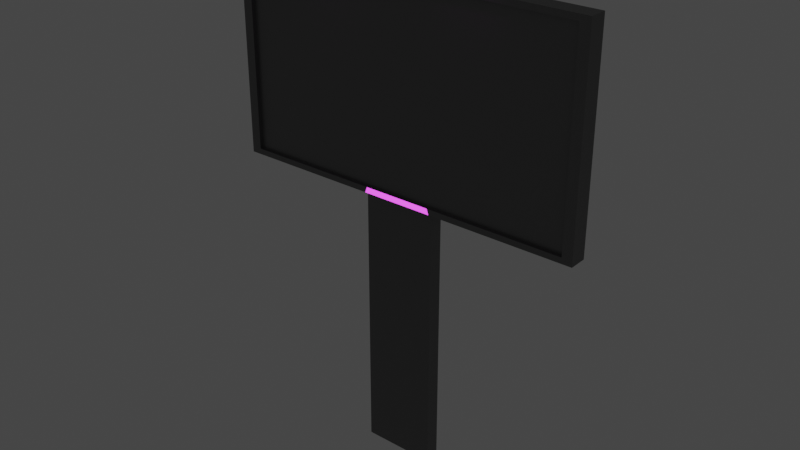 # Source: Billboard.blend  (saved by Blender 3.2.14; exported with 4.5.12 LTS)
import bpy
from mathutils import Matrix  # noqa: F401  (used for matrix-valued properties, if any)

bpy.ops.wm.read_factory_settings(use_empty=True)
scene = bpy.context.scene
scene.name = 'Scene'

# ---- collections
col_collection = bpy.data.collections.new('Collection'); scene.collection.children.link(col_collection)

# ---- materials (node trees are filled in below, after node groups)
mat_material = bpy.data.materials.new('Material')
mat_material.alpha_threshold = 0.0
mat_material.use_transparent_shadow = False
mat_material.line_color = (0.0, 0.0, 0.0, 1.0)
mat_material_001 = bpy.data.materials.new('Material.001')
mat_material_001.use_transparent_shadow = False

# ---- material node trees
mat_material.use_nodes = True; mat_material.node_tree.nodes.clear()
_N = mat_material.node_tree.nodes; _L = mat_material.node_tree.links
n0 = _N.new('ShaderNodeOutputMaterial'); n0.name = 'Material Output'; n0.location = (300, 300)
n1 = _N.new('ShaderNodeBsdfPrincipled'); n1.name = 'Principled BSDF'; n1.location = (10, 300)
n1.distribution = 'GGX'
n1.subsurface_method = 'RANDOM_WALK_SKIN'
n1.inputs[0].default_value = (0.17, 0.17, 0.17, 1.0)
n1.inputs[1].default_value = 0.4862
n1.inputs[2].default_value = 0.4
n1.inputs[3].default_value = 1.45
n1.inputs[27].default_value = (0.0, 0.0, 0.0, 1.0)
n1.inputs[28].default_value = 1.0
_L.new(n1.outputs[0], n0.inputs[0])
n0.is_active_output = True
mat_material_001.use_nodes = True; mat_material_001.node_tree.nodes.clear()
_N = mat_material_001.node_tree.nodes; _L = mat_material_001.node_tree.links
n0 = _N.new('ShaderNodeBsdfPrincipled'); n0.name = 'Principled BSDF'; n0.location = (10, 300)
n0.distribution = 'GGX'
n0.subsurface_method = 'RANDOM_WALK_SKIN'
n0.inputs[0].default_value = (0.8164, 0.2197, 1.0, 1.0)
n0.inputs[3].default_value = 1.45
n0.inputs[27].default_value = (0.8862, 0.0705, 1.0, 1.0)
n0.inputs[28].default_value = 2.0
n1 = _N.new('ShaderNodeOutputMaterial'); n1.name = 'Material Output'; n1.location = (300, 300)
_L.new(n0.outputs[0], n1.inputs[0])
n1.is_active_output = True

# ---- world
world_world = bpy.data.worlds.new('World'); scene.world = world_world
world_world.use_nodes = True; world_world.node_tree.nodes.clear()
_N = world_world.node_tree.nodes; _L = world_world.node_tree.links
n0 = _N.new('ShaderNodeOutputWorld'); n0.name = 'World Output'; n0.location = (300, 300)
n1 = _N.new('ShaderNodeBackground'); n1.name = 'Background'; n1.location = (10, 300)
n1.inputs[0].default_value = (0.05088, 0.05088, 0.05088, 1.0)
_L.new(n1.outputs[0], n0.inputs[0])
n0.is_active_output = True
world_world.color = (0.05088, 0.05088, 0.05088)
world_world.use_sun_shadow = False
world_world.sun_shadow_jitter_overblur = 0.0

# ---- meshes
me_cube = bpy.data.meshes.new('Cube')
me_cube.from_pydata([(1.0, 1.0, 1.0), (1.0, 1.0, -1.0), (0.9444, -1.0, 0.9444), (0.9444, -1.0, -0.9444), (-1.0, 1.0, 1.0), (-1.0, 1.0, -1.0), (-0.9444, -1.0, 0.9444), (-0.9444, -1.0, -0.9444), (-1.0, -1.0, -1.0), (-1.0, -1.0, 1.0), (1.0, -1.0, 1.0), (1.0, -1.0, -1.0), (-1.0, -1.499, -1.0), (-1.0, -1.499, 1.0), (1.0, -1.499, 1.0), (1.0, -1.499, -1.0), (-0.9444, -1.499, -0.9444), (-0.9444, -1.499, 0.9444), (0.9444, -1.499, 0.9444), (0.9444, -1.499, -0.9444), (0.6, 1.0, -1.0), (0.2, 1.0, -1.0), (-0.2, 1.0, -1.0), (-0.6, 1.0, -1.0), (0.5372, -0.9372, 1.0), (0.2628, -0.9372, 1.0), (-0.2628, -0.9372, 1.0), (-0.5372, -0.9372, 1.0), (-0.6, -1.0, -1.0), (-0.2, -1.0, -1.0), (0.2, -1.0, -1.0), (0.6, -1.0, -1.0), (-0.5372, 0.9372, 1.0), (-0.2628, 0.9372, 1.0), (0.2628, 0.9372, 1.0), (0.5372, 0.9372, 1.0), (0.5666, -1.0, 0.9444), (0.1889, -1.0, 0.9444), (-0.1889, -1.0, 0.9444), (-0.5666, -1.0, 0.9444), (-0.5666, -1.0, -0.9444), (-0.1889, -1.0, -0.9444), (0.1889, -1.0, -0.9444), (0.5666, -1.0, -0.9444), (0.6, -1.499, 1.0), (0.2, -1.499, 1.0), (-0.2, -1.499, 1.0), (-0.6, -1.499, 1.0), (-0.6, -1.499, -1.0), (-0.2, -1.499, -1.0), (0.2, -1.499, -1.0), (0.6, -1.499, -1.0), (0.5666, -1.499, 0.9444), (0.1889, -1.499, 0.9444), (-0.1889, -1.499, 0.9444), (-0.5666, -1.499, 0.9444), (-0.5666, -1.499, -0.9444), (-0.1889, -1.499, -0.9444), (0.1889, -1.499, -0.9444), (0.5666, -1.499, -0.9444), (0.2, 1.0, -3.652), (-0.2, 1.0, -3.652), (-0.2, -1.0, -3.652), (0.2, -1.0, -3.652), (0.6, -1.0, 1.0), (0.2, -1.0, 1.0), (-0.2, -1.0, 1.0), (-0.6, -1.0, 1.0), (-0.6, 1.0, 1.0), (-0.2, 1.0, 1.0), (0.2, 1.0, 1.0), (0.6, 1.0, 1.0), (0.5304, -1.957, 1.074), (0.2559, -1.957, 1.074), (-0.2696, -1.957, 1.074), (-0.5441, -1.957, 1.074), (-0.5441, -0.08285, 1.074), (-0.2696, -0.08285, 1.074), (0.2559, -0.08285, 1.074), (0.5304, -0.08285, 1.074), (0.4921, -2.482, 1.125), (0.2978, -2.482, 1.125), (-0.3067, -2.488, 1.124), (-0.5035, -2.488, 1.124), (-0.5035, -1.55, 1.192), (-0.3067, -1.55, 1.192), (0.2978, -1.556, 1.191), (0.4921, -1.556, 1.191)], [], [(68, 4, 9, 67), (8, 9, 4, 5), (20, 1, 11, 31), (1, 0, 10, 11), (20, 71, 0, 1), (31, 11, 15, 51), (7, 6, 17, 16), (9, 8, 12, 13), (36, 2, 18, 52), (16, 17, 13, 12), (18, 19, 15, 14), (52, 18, 14, 44), (56, 16, 12, 48), (67, 9, 13, 47), (40, 7, 16, 56), (11, 10, 14, 15), (2, 3, 19, 18), (3, 43, 59, 19), (43, 42, 58, 59), (42, 41, 57, 58), (41, 40, 56, 57), (10, 64, 44, 14), (64, 65, 45, 44), (65, 66, 46, 45), (66, 67, 47, 46), (19, 59, 51, 15), (59, 58, 50, 51), (58, 57, 49, 50), (57, 56, 48, 49), (17, 55, 47, 13), (55, 54, 46, 47), (54, 53, 45, 46), (53, 52, 44, 45), (6, 39, 55, 17), (39, 38, 54, 55), (38, 37, 53, 54), (37, 36, 52, 53), (8, 28, 48, 12), (28, 29, 49, 48), (29, 30, 50, 49), (30, 31, 51, 50), (5, 4, 68, 23), (23, 68, 69, 22), (22, 69, 70, 21), (21, 70, 71, 20), (5, 23, 28, 8), (23, 22, 29, 28), (30, 29, 62, 63), (21, 20, 31, 30), (36, 37, 38, 39, 6, 7, 40, 41, 42, 43, 3, 2), (0, 71, 64, 10), (24, 35, 79, 72), (70, 69, 66, 65), (26, 33, 77, 74), (61, 60, 63, 62), (21, 30, 63, 60), (22, 21, 60, 61), (29, 22, 61, 62), (24, 25, 65, 64), (26, 27, 67, 66), (32, 33, 69, 68), (34, 35, 71, 70), (35, 24, 64, 71), (25, 34, 70, 65), (33, 26, 66, 69), (27, 32, 68, 67), (75, 74, 82, 83), (79, 78, 86, 87), (33, 32, 76, 77), (25, 24, 72, 73), (32, 27, 75, 76), (34, 25, 73, 78), (35, 34, 78, 79), (27, 26, 74, 75), (87, 86, 81, 80), (85, 84, 83, 82), (74, 77, 85, 82), (72, 79, 87, 80), (77, 76, 84, 85), (73, 72, 80, 81), (76, 75, 83, 84), (78, 73, 81, 86)])
me_cube.polygons.foreach_set('material_index', [0, 0, 0, 0, 0, 0, 0, 0, 0, 0, 0, 0, 0, 0, 0, 0, 0, 0, 0, 0, 0, 0, 0, 0, 0, 0, 0, 1, 0, 0, 0, 0, 0, 0, 0, 0, 0, 0, 0, 0, 0, 0, 0, 0, 0, 0, 0, 0, 0, 0, 0, 0, 0, 0, 0, 0, 0, 0, 0, 0, 0, 0, 0, 0, 0, 0, 1, 0, 0, 0, 0, 0, 0, 0, 0, 0, 0, 0, 0, 1, 0, 0])
_uv = me_cube.uv_layers.new(name='UVMap')
_uv.uv.foreach_set('vector', [0.825, 0.5, 0.875, 0.5, 0.875, 0.75, 0.825, 0.75, 0.375, 0.0, 0.625, 0.0, 0.625, 0.25, 0.375, 0.25, 0.325, 0.5, 0.375, 0.5, 0.375, 0.75, 0.325, 0.75, 0.375, 0.5, 0.625, 0.5, 0.625, 0.75, 0.375, 0.75, 0.375, 0.45, 0.625, 0.45, 0.625, 0.5, 0.375, 0.5, 0.325, 0.75, 0.375, 0.75, 0.375, 0.75, 0.325, 0.75, 0.382, 0.993, 0.618, 0.993, 0.618, 0.993, 0.382, 0.993, 0.625, 0.0, 0.375, 0.0, 0.375, 0.0, 0.625, 0.0, 0.618, 0.8042, 0.618, 0.757, 0.618, 0.757, 0.618, 0.8042, 0.382, 0.993, 0.618, 0.993, 0.625, 1.0, 0.375, 1.0, 0.618, 0.757, 0.382, 0.757, 0.375, 0.75, 0.625, 0.75, 0.618, 0.8042, 0.618, 0.757, 0.625, 0.75, 0.625, 0.8, 0.382, 0.9458, 0.382, 0.993, 0.375, 1.0, 0.375, 0.95, 0.825, 0.75, 0.875, 0.75, 0.875, 0.75, 0.825, 0.75, 0.382, 0.9458, 0.382, 0.993, 0.382, 0.993, 0.382, 0.9458, 0.375, 0.75, 0.625, 0.75, 0.625, 0.75, 0.375, 0.75, 0.618, 0.757, 0.382, 0.757, 0.382, 0.757, 0.618, 0.757, 0.382, 0.757, 0.382, 0.8042, 0.382, 0.8042, 0.382, 0.757, 0.382, 0.8042, 0.382, 0.8514, 0.382, 0.8514, 0.382, 0.8042, 0.382, 0.8514, 0.382, 0.8986, 0.382, 0.8986, 0.382, 0.8514, 0.382, 0.8986, 0.382, 0.9458, 0.382, 0.9458, 0.382, 0.8986, 0.625, 0.75, 0.675, 0.75, 0.675, 0.75, 0.625, 0.75, 0.675, 0.75, 0.725, 0.75, 0.725, 0.75, 0.675, 0.75, 0.725, 0.75, 0.775, 0.75, 0.775, 0.75, 0.725, 0.75, 0.775, 0.75, 0.825, 0.75, 0.825, 0.75, 0.775, 0.75, 0.382, 0.757, 0.382, 0.8042, 0.375, 0.8, 0.375, 0.75, 0.382, 0.8042, 0.382, 0.8514, 0.375, 0.85, 0.375, 0.8, 0.382, 0.8514, 0.382, 0.8986, 0.375, 0.9, 0.375, 0.85, 0.382, 0.8986, 0.382, 0.9458, 0.375, 0.95, 0.375, 0.9, 0.618, 0.993, 0.618, 0.9458, 0.625, 0.95, 0.625, 1.0, 0.618, 0.9458, 0.618, 0.8986, 0.625, 0.9, 0.625, 0.95, 0.618, 0.8986, 0.618, 0.8514, 0.625, 0.85, 0.625, 0.9, 0.618, 0.8514, 0.618, 0.8042, 0.625, 0.8, 0.625, 0.85, 0.618, 0.993, 0.618, 0.9458, 0.618, 0.9458, 0.618, 0.993, 0.618, 0.9458, 0.618, 0.8986, 0.618, 0.8986, 0.618, 0.9458, 0.618, 0.8986, 0.618, 0.8514, 0.618, 0.8514, 0.618, 0.8986, 0.618, 0.8514, 0.618, 0.8042, 0.618, 0.8042, 0.618, 0.8514, 0.125, 0.75, 0.175, 0.75, 0.175, 0.75, 0.125, 0.75, 0.175, 0.75, 0.225, 0.75, 0.225, 0.75, 0.175, 0.75, 0.225, 0.75, 0.275, 0.75, 0.275, 0.75, 0.225, 0.75, 0.275, 0.75, 0.325, 0.75, 0.325, 0.75, 0.275, 0.75, 0.375, 0.25, 0.625, 0.25, 0.625, 0.3, 0.375, 0.3, 0.375, 0.3, 0.625, 0.3, 0.625, 0.35, 0.375, 0.35, 0.375, 0.35, 0.625, 0.35, 0.625, 0.4, 0.375, 0.4, 0.375, 0.4, 0.625, 0.4, 0.625, 0.45, 0.375, 0.45, 0.125, 0.5, 0.175, 0.5, 0.175, 0.75, 0.125, 0.75, 0.175, 0.5, 0.225, 0.5, 0.225, 0.75, 0.175, 0.75, 0.275, 0.75, 0.225, 0.75, 0.225, 0.75, 0.275, 0.75, 0.275, 0.5, 0.325, 0.5, 0.325, 0.75, 0.275, 0.75, 0.618, 0.8042, 0.618, 0.8514, 0.618, 0.8986, 0.618, 0.9458, 0.618, 0.993, 0.382, 0.993, 0.382, 0.9458, 0.382, 0.8986, 0.382, 0.8514, 0.382, 0.8042, 0.382, 0.757, 0.618, 0.757, 0.625, 0.5, 0.675, 0.5, 0.675, 0.75, 0.625, 0.75, 0.6828, 0.7422, 0.6828, 0.5078, 0.6828, 0.5078, 0.6828, 0.7422, 0.725, 0.5, 0.775, 0.5, 0.775, 0.75, 0.725, 0.75, 0.7828, 0.7422, 0.7828, 0.5078, 0.7828, 0.5078, 0.7828, 0.7422, 0.225, 0.5, 0.275, 0.5, 0.275, 0.75, 0.225, 0.75, 0.275, 0.5, 0.275, 0.75, 0.275, 0.75, 0.275, 0.5, 0.375, 0.35, 0.375, 0.4, 0.375, 0.4, 0.375, 0.35, 0.225, 0.75, 0.225, 0.5, 0.225, 0.5, 0.225, 0.75, 0.6828, 0.7422, 0.7172, 0.7422, 0.725, 0.75, 0.675, 0.75, 0.7828, 0.7422, 0.8172, 0.7422, 0.825, 0.75, 0.775, 0.75, 0.8172, 0.5078, 0.7828, 0.5078, 0.775, 0.5, 0.825, 0.5, 0.7172, 0.5078, 0.6828, 0.5078, 0.675, 0.5, 0.725, 0.5, 0.6828, 0.5078, 0.6828, 0.7422, 0.675, 0.75, 0.675, 0.5, 0.7172, 0.7422, 0.7172, 0.5078, 0.725, 0.5, 0.725, 0.75, 0.7828, 0.5078, 0.7828, 0.7422, 0.775, 0.75, 0.775, 0.5, 0.8172, 0.7422, 0.8172, 0.5078, 0.825, 0.5, 0.825, 0.75, 0.8172, 0.7422, 0.7828, 0.7422, 0.7828, 0.7422, 0.8172, 0.7422, 0.6828, 0.5078, 0.7172, 0.5078, 0.7172, 0.5078, 0.6828, 0.5078, 0.7828, 0.5078, 0.8172, 0.5078, 0.8172, 0.5078, 0.7828, 0.5078, 0.7172, 0.7422, 0.6828, 0.7422, 0.6828, 0.7422, 0.7172, 0.7422, 0.8172, 0.5078, 0.8172, 0.7422, 0.8172, 0.7422, 0.8172, 0.5078, 0.7172, 0.5078, 0.7172, 0.7422, 0.7172, 0.7422, 0.7172, 0.5078, 0.6828, 0.5078, 0.7172, 0.5078, 0.7172, 0.5078, 0.6828, 0.5078, 0.8172, 0.7422, 0.7828, 0.7422, 0.7828, 0.7422, 0.8172, 0.7422, 0.6828, 0.5078, 0.7172, 0.5078, 0.7172, 0.7422, 0.6828, 0.7422, 0.7828, 0.5078, 0.8172, 0.5078, 0.8172, 0.7422, 0.7828, 0.7422, 0.7828, 0.7422, 0.7828, 0.5078, 0.7828, 0.5078, 0.7828, 0.7422, 0.6828, 0.7422, 0.6828, 0.5078, 0.6828, 0.5078, 0.6828, 0.7422, 0.7828, 0.5078, 0.8172, 0.5078, 0.8172, 0.5078, 0.7828, 0.5078, 0.7172, 0.7422, 0.6828, 0.7422, 0.6828, 0.7422, 0.7172, 0.7422, 0.8172, 0.5078, 0.8172, 0.7422, 0.8172, 0.7422, 0.8172, 0.5078, 0.7172, 0.5078, 0.7172, 0.7422, 0.7172, 0.7422, 0.7172, 0.5078])
me_cube.materials.append(mat_material)
me_cube.materials.append(mat_material_001)
me_cube.use_mirror_vertex_groups = False
me_cube.update()

# ---- objects
ob_cube = bpy.data.objects.new('Cube', me_cube)

# ---- transforms, parenting, visibility, modifiers, constraints
ob_cube.location = (0.0, 0.0, 5.605)
ob_cube.scale = (4.341, 0.1706, 2.442)
ob_cube.lock_rotations_4d = False
ob_cube.empty_display_type = 'ARROWS'
ob_cube.lineart.crease_threshold = 0.0

# ---- collection membership
col_collection.objects.link(ob_cube)

# ---- scene / render settings (as saved in the file)
scene.frame_start = 1; scene.frame_end = 250; scene.frame_set(1)
scene.render.engine = 'BLENDER_EEVEE_NEXT'
scene.cycles.sampling_pattern = 'TABULATED_SOBOL'
scene.cycles.use_light_tree = False
scene.view_settings.view_transform = 'Filmic'
bpy.context.view_layer.update()

# ---- added for rendering (the .blend has no active camera): camera
cam_auto = bpy.data.cameras.new('AutoCamera')
cam_auto.lens = 50.0
cam_auto.sensor_width = 36.0
cam_auto.clip_end = 1000.0
ob_auto_camera = bpy.data.objects.new('AutoCamera', cam_auto)
scene.collection.objects.link(ob_auto_camera)
ob_auto_camera.location = (13.585, -16.4289, 13.4694)
ob_auto_camera.rotation_euler = (1.09748, -7.21219e-08, 0.694738)
scene.camera = ob_auto_camera
bpy.context.view_layer.update()
